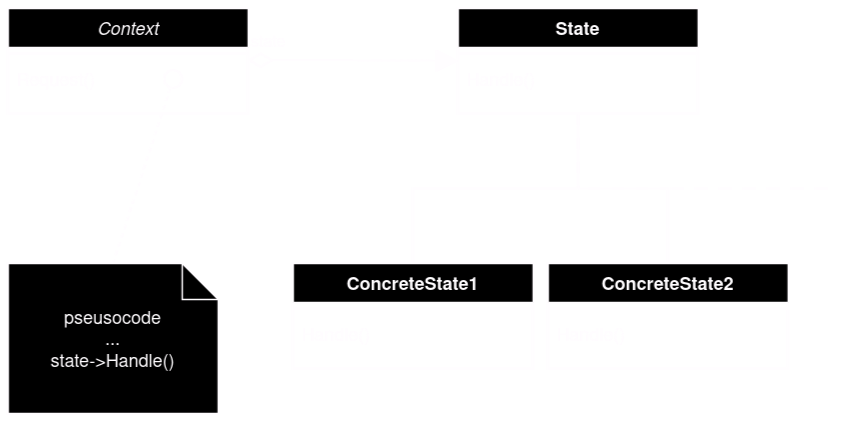

The diagram above was exported from draw.io. Its source (the exported page's mxGraphModel, read from the mxfile embedded in the PNG):
<mxGraphModel dx="1426" dy="765" grid="1" gridSize="10" guides="1" tooltips="1" connect="1" arrows="1" fold="1" page="0" pageScale="1" pageWidth="827" pageHeight="1169" background="none" math="0" shadow="1">
  <root>
    <mxCell id="WIyWlLk6GJQsqaUBKTNV-0" />
    <mxCell id="WIyWlLk6GJQsqaUBKTNV-1" parent="WIyWlLk6GJQsqaUBKTNV-0" />
    <mxCell id="zkfFHV4jXpPFQw0GAbJ--0" value="Context" style="swimlane;fontStyle=2;align=center;verticalAlign=top;childLayout=stackLayout;horizontal=1;startSize=26;horizontalStack=0;resizeParent=1;resizeLast=0;collapsible=1;marginBottom=0;rounded=0;shadow=0;strokeWidth=1;labelBackgroundColor=none;" parent="WIyWlLk6GJQsqaUBKTNV-1" vertex="1">
      <mxGeometry x="100" y="120" width="160" height="70" as="geometry">
        <mxRectangle x="230" y="140" width="160" height="26" as="alternateBounds" />
      </mxGeometry>
    </mxCell>
    <mxCell id="zkfFHV4jXpPFQw0GAbJ--4" value="" style="line;html=1;strokeWidth=1;align=left;verticalAlign=middle;spacingTop=-1;spacingLeft=3;spacingRight=3;rotatable=0;labelPosition=right;points=[];portConstraint=eastwest;labelBackgroundColor=none;rounded=0;" parent="zkfFHV4jXpPFQw0GAbJ--0" vertex="1">
      <mxGeometry y="26" width="160" height="8" as="geometry" />
    </mxCell>
    <mxCell id="zkfFHV4jXpPFQw0GAbJ--5" value="Request()" style="text;align=left;verticalAlign=top;spacingLeft=4;spacingRight=4;overflow=hidden;rotatable=0;points=[[0,0.5],[1,0.5]];portConstraint=eastwest;labelBackgroundColor=none;rounded=0;" parent="zkfFHV4jXpPFQw0GAbJ--0" vertex="1">
      <mxGeometry y="34" width="160" height="26" as="geometry" />
    </mxCell>
    <mxCell id="djfOiWdHUZrx59BYbd7H-7" value="" style="rounded=0;orthogonalLoop=1;jettySize=auto;html=1;edgeStyle=orthogonalEdgeStyle;endArrow=none;endFill=0;labelBackgroundColor=none;fontColor=default;" edge="1" parent="WIyWlLk6GJQsqaUBKTNV-1" source="zkfFHV4jXpPFQw0GAbJ--17" target="djfOiWdHUZrx59BYbd7H-4">
      <mxGeometry relative="1" as="geometry" />
    </mxCell>
    <mxCell id="djfOiWdHUZrx59BYbd7H-11" value="" style="rounded=0;orthogonalLoop=1;jettySize=auto;html=1;edgeStyle=orthogonalEdgeStyle;endArrow=none;endFill=0;labelBackgroundColor=none;fontColor=default;" edge="1" parent="WIyWlLk6GJQsqaUBKTNV-1" source="zkfFHV4jXpPFQw0GAbJ--17" target="djfOiWdHUZrx59BYbd7H-8">
      <mxGeometry relative="1" as="geometry" />
    </mxCell>
    <mxCell id="djfOiWdHUZrx59BYbd7H-16" value="" style="orthogonalLoop=1;jettySize=auto;html=1;rounded=0;edgeStyle=orthogonalEdgeStyle;endArrow=none;endFill=0;dashed=1;dashPattern=8 8;labelBackgroundColor=none;fontColor=default;" edge="1" parent="WIyWlLk6GJQsqaUBKTNV-1">
      <mxGeometry relative="1" as="geometry">
        <mxPoint x="480" y="190" as="sourcePoint" />
        <mxPoint x="650" y="240" as="targetPoint" />
        <Array as="points">
          <mxPoint x="480" y="240" />
          <mxPoint x="590" y="240" />
        </Array>
      </mxGeometry>
    </mxCell>
    <mxCell id="zkfFHV4jXpPFQw0GAbJ--17" value="State" style="swimlane;fontStyle=1;align=center;verticalAlign=top;childLayout=stackLayout;horizontal=1;startSize=26;horizontalStack=0;resizeParent=1;resizeLast=0;collapsible=1;marginBottom=0;rounded=0;shadow=0;strokeWidth=1;labelBackgroundColor=none;" parent="WIyWlLk6GJQsqaUBKTNV-1" vertex="1">
      <mxGeometry x="400" y="120" width="160" height="70" as="geometry">
        <mxRectangle x="550" y="140" width="160" height="26" as="alternateBounds" />
      </mxGeometry>
    </mxCell>
    <mxCell id="zkfFHV4jXpPFQw0GAbJ--23" value="" style="line;html=1;strokeWidth=1;align=left;verticalAlign=middle;spacingTop=-1;spacingLeft=3;spacingRight=3;rotatable=0;labelPosition=right;points=[];portConstraint=eastwest;labelBackgroundColor=none;rounded=0;" parent="zkfFHV4jXpPFQw0GAbJ--17" vertex="1">
      <mxGeometry y="26" width="160" height="8" as="geometry" />
    </mxCell>
    <mxCell id="zkfFHV4jXpPFQw0GAbJ--24" value="Handle()" style="text;align=left;verticalAlign=top;spacingLeft=4;spacingRight=4;overflow=hidden;rotatable=0;points=[[0,0.5],[1,0.5]];portConstraint=eastwest;labelBackgroundColor=none;rounded=0;" parent="zkfFHV4jXpPFQw0GAbJ--17" vertex="1">
      <mxGeometry y="34" width="160" height="26" as="geometry" />
    </mxCell>
    <mxCell id="djfOiWdHUZrx59BYbd7H-0" value="state" style="endArrow=block;html=1;endSize=12;startArrow=diamondThin;startSize=14;startFill=0;edgeStyle=orthogonalEdgeStyle;align=left;verticalAlign=bottom;rounded=0;labelBackgroundColor=none;fontColor=default;endFill=1;" edge="1" parent="WIyWlLk6GJQsqaUBKTNV-1">
      <mxGeometry x="-1" y="3" relative="1" as="geometry">
        <mxPoint x="260" y="154.5" as="sourcePoint" />
        <mxPoint x="400" y="155" as="targetPoint" />
        <Array as="points">
          <mxPoint x="330" y="154.5" />
          <mxPoint x="330" y="154.5" />
        </Array>
        <mxPoint as="offset" />
      </mxGeometry>
    </mxCell>
    <mxCell id="djfOiWdHUZrx59BYbd7H-1" value="" style="endArrow=oval;dashed=1;endFill=0;endSize=12;html=1;rounded=0;labelBackgroundColor=none;fontColor=default;exitX=0.5;exitY=0;exitDx=0;exitDy=0;exitPerimeter=0;entryX=0.688;entryY=0.5;entryDx=0;entryDy=0;entryPerimeter=0;" edge="1" parent="WIyWlLk6GJQsqaUBKTNV-1" source="djfOiWdHUZrx59BYbd7H-19" target="zkfFHV4jXpPFQw0GAbJ--5">
      <mxGeometry width="160" relative="1" as="geometry">
        <mxPoint x="270" y="170" as="sourcePoint" />
        <mxPoint x="180" y="220" as="targetPoint" />
      </mxGeometry>
    </mxCell>
    <mxCell id="djfOiWdHUZrx59BYbd7H-4" value="ConcreteState1" style="swimlane;fontStyle=1;align=center;verticalAlign=top;childLayout=stackLayout;horizontal=1;startSize=26;horizontalStack=0;resizeParent=1;resizeLast=0;collapsible=1;marginBottom=0;rounded=0;shadow=0;strokeWidth=1;labelBackgroundColor=none;" vertex="1" parent="WIyWlLk6GJQsqaUBKTNV-1">
      <mxGeometry x="290" y="290" width="160" height="70" as="geometry">
        <mxRectangle x="550" y="140" width="160" height="26" as="alternateBounds" />
      </mxGeometry>
    </mxCell>
    <mxCell id="djfOiWdHUZrx59BYbd7H-5" value="" style="line;html=1;strokeWidth=1;align=left;verticalAlign=middle;spacingTop=-1;spacingLeft=3;spacingRight=3;rotatable=0;labelPosition=right;points=[];portConstraint=eastwest;labelBackgroundColor=none;rounded=0;" vertex="1" parent="djfOiWdHUZrx59BYbd7H-4">
      <mxGeometry y="26" width="160" height="8" as="geometry" />
    </mxCell>
    <mxCell id="djfOiWdHUZrx59BYbd7H-6" value="Handle()" style="text;align=left;verticalAlign=top;spacingLeft=4;spacingRight=4;overflow=hidden;rotatable=0;points=[[0,0.5],[1,0.5]];portConstraint=eastwest;labelBackgroundColor=none;rounded=0;" vertex="1" parent="djfOiWdHUZrx59BYbd7H-4">
      <mxGeometry y="34" width="160" height="26" as="geometry" />
    </mxCell>
    <mxCell id="djfOiWdHUZrx59BYbd7H-8" value="ConcreteState2" style="swimlane;fontStyle=1;align=center;verticalAlign=top;childLayout=stackLayout;horizontal=1;startSize=26;horizontalStack=0;resizeParent=1;resizeLast=0;collapsible=1;marginBottom=0;rounded=0;shadow=0;strokeWidth=1;labelBackgroundColor=none;" vertex="1" parent="WIyWlLk6GJQsqaUBKTNV-1">
      <mxGeometry x="460" y="290" width="160" height="70" as="geometry">
        <mxRectangle x="550" y="140" width="160" height="26" as="alternateBounds" />
      </mxGeometry>
    </mxCell>
    <mxCell id="djfOiWdHUZrx59BYbd7H-9" value="" style="line;html=1;strokeWidth=1;align=left;verticalAlign=middle;spacingTop=-1;spacingLeft=3;spacingRight=3;rotatable=0;labelPosition=right;points=[];portConstraint=eastwest;labelBackgroundColor=none;rounded=0;" vertex="1" parent="djfOiWdHUZrx59BYbd7H-8">
      <mxGeometry y="26" width="160" height="8" as="geometry" />
    </mxCell>
    <mxCell id="djfOiWdHUZrx59BYbd7H-10" value="Handle()" style="text;align=left;verticalAlign=top;spacingLeft=4;spacingRight=4;overflow=hidden;rotatable=0;points=[[0,0.5],[1,0.5]];portConstraint=eastwest;labelBackgroundColor=none;rounded=0;" vertex="1" parent="djfOiWdHUZrx59BYbd7H-8">
      <mxGeometry y="34" width="160" height="26" as="geometry" />
    </mxCell>
    <mxCell id="djfOiWdHUZrx59BYbd7H-19" value="&lt;div&gt;pseusocode&lt;br&gt;&lt;/div&gt;&lt;div&gt;...&lt;/div&gt;&lt;div&gt;state-&amp;gt;Handle()&lt;/div&gt;&lt;div&gt;&lt;br&gt;&lt;/div&gt;" style="shape=note2;boundedLbl=1;whiteSpace=wrap;html=1;size=24;verticalAlign=top;align=center;rounded=0;" vertex="1" parent="WIyWlLk6GJQsqaUBKTNV-1">
      <mxGeometry x="100" y="290" width="140" height="100" as="geometry" />
    </mxCell>
  </root>
</mxGraphModel>